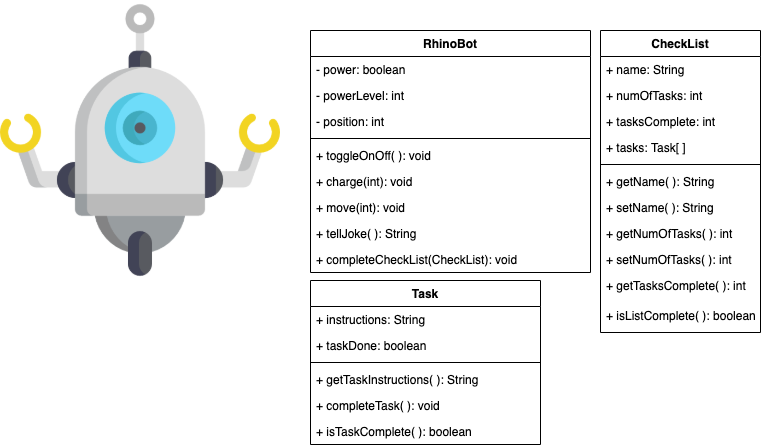

The diagram above was exported from draw.io. Its source (the exported page's mxGraphModel, read from the mxfile embedded in the PNG):
<mxGraphModel dx="119" dy="486" grid="1" gridSize="10" guides="1" tooltips="1" connect="1" arrows="1" fold="1" page="1" pageScale="1" pageWidth="827" pageHeight="1169" math="0" shadow="0">
  <root>
    <mxCell id="0" />
    <mxCell id="1" parent="0" />
    <mxCell id="6TPL4AKi-3FXdpoCNHnH-1" value="" style="shape=image;verticalLabelPosition=bottom;labelBackgroundColor=#ffffff;verticalAlign=top;aspect=fixed;imageAspect=0;image=data:image/png,(base64 omitted: 33808 chars);" parent="1" vertex="1">
      <mxGeometry x="860" y="50" width="280" height="280" as="geometry" />
    </mxCell>
    <mxCell id="6TPL4AKi-3FXdpoCNHnH-2" value="RhinoBot" style="swimlane;fontStyle=1;align=center;verticalAlign=top;childLayout=stackLayout;horizontal=1;startSize=26;horizontalStack=0;resizeParent=1;resizeParentMax=0;resizeLast=0;collapsible=1;marginBottom=0;" parent="1" vertex="1">
      <mxGeometry x="1170" y="80" width="280" height="242" as="geometry" />
    </mxCell>
    <mxCell id="6TPL4AKi-3FXdpoCNHnH-3" value="- power: boolean" style="text;strokeColor=none;fillColor=none;align=left;verticalAlign=top;spacingLeft=4;spacingRight=4;overflow=hidden;rotatable=0;points=[[0,0.5],[1,0.5]];portConstraint=eastwest;" parent="6TPL4AKi-3FXdpoCNHnH-2" vertex="1">
      <mxGeometry y="26" width="280" height="26" as="geometry" />
    </mxCell>
    <mxCell id="NoEuM11RnQhH59w2urLi-45" value="- powerLevel: int" style="text;strokeColor=none;fillColor=none;align=left;verticalAlign=top;spacingLeft=4;spacingRight=4;overflow=hidden;rotatable=0;points=[[0,0.5],[1,0.5]];portConstraint=eastwest;" parent="6TPL4AKi-3FXdpoCNHnH-2" vertex="1">
      <mxGeometry y="52" width="280" height="26" as="geometry" />
    </mxCell>
    <mxCell id="r1vtyuhYJ0un0MfzQUhX-29" value="- position: int" style="text;strokeColor=none;fillColor=none;align=left;verticalAlign=top;spacingLeft=4;spacingRight=4;overflow=hidden;rotatable=0;points=[[0,0.5],[1,0.5]];portConstraint=eastwest;" vertex="1" parent="6TPL4AKi-3FXdpoCNHnH-2">
      <mxGeometry y="78" width="280" height="26" as="geometry" />
    </mxCell>
    <mxCell id="6TPL4AKi-3FXdpoCNHnH-4" value="" style="line;strokeWidth=1;fillColor=none;align=left;verticalAlign=middle;spacingTop=-1;spacingLeft=3;spacingRight=3;rotatable=0;labelPosition=right;points=[];portConstraint=eastwest;" parent="6TPL4AKi-3FXdpoCNHnH-2" vertex="1">
      <mxGeometry y="104" width="280" height="8" as="geometry" />
    </mxCell>
    <mxCell id="r1vtyuhYJ0un0MfzQUhX-24" value="+ toggleOnOff( ): void" style="text;strokeColor=none;fillColor=none;align=left;verticalAlign=top;spacingLeft=4;spacingRight=4;overflow=hidden;rotatable=0;points=[[0,0.5],[1,0.5]];portConstraint=eastwest;" vertex="1" parent="6TPL4AKi-3FXdpoCNHnH-2">
      <mxGeometry y="112" width="280" height="26" as="geometry" />
    </mxCell>
    <mxCell id="r1vtyuhYJ0un0MfzQUhX-30" value="+ charge(int): void" style="text;strokeColor=none;fillColor=none;align=left;verticalAlign=top;spacingLeft=4;spacingRight=4;overflow=hidden;rotatable=0;points=[[0,0.5],[1,0.5]];portConstraint=eastwest;" vertex="1" parent="6TPL4AKi-3FXdpoCNHnH-2">
      <mxGeometry y="138" width="280" height="26" as="geometry" />
    </mxCell>
    <mxCell id="r1vtyuhYJ0un0MfzQUhX-21" value="+ move(int): void" style="text;strokeColor=none;fillColor=none;align=left;verticalAlign=top;spacingLeft=4;spacingRight=4;overflow=hidden;rotatable=0;points=[[0,0.5],[1,0.5]];portConstraint=eastwest;" vertex="1" parent="6TPL4AKi-3FXdpoCNHnH-2">
      <mxGeometry y="164" width="280" height="26" as="geometry" />
    </mxCell>
    <mxCell id="r1vtyuhYJ0un0MfzQUhX-31" value="+ tellJoke( ): String" style="text;strokeColor=none;fillColor=none;align=left;verticalAlign=top;spacingLeft=4;spacingRight=4;overflow=hidden;rotatable=0;points=[[0,0.5],[1,0.5]];portConstraint=eastwest;" vertex="1" parent="6TPL4AKi-3FXdpoCNHnH-2">
      <mxGeometry y="190" width="280" height="26" as="geometry" />
    </mxCell>
    <mxCell id="r1vtyuhYJ0un0MfzQUhX-32" value="+ completeCheckList(CheckList): void" style="text;strokeColor=none;fillColor=none;align=left;verticalAlign=top;spacingLeft=4;spacingRight=4;overflow=hidden;rotatable=0;points=[[0,0.5],[1,0.5]];portConstraint=eastwest;" vertex="1" parent="6TPL4AKi-3FXdpoCNHnH-2">
      <mxGeometry y="216" width="280" height="26" as="geometry" />
    </mxCell>
    <mxCell id="NoEuM11RnQhH59w2urLi-53" value="CheckList" style="swimlane;fontStyle=1;align=center;verticalAlign=top;childLayout=stackLayout;horizontal=1;startSize=26;horizontalStack=0;resizeParent=1;resizeParentMax=0;resizeLast=0;collapsible=1;marginBottom=0;" parent="1" vertex="1">
      <mxGeometry x="1460" y="80" width="160" height="302" as="geometry" />
    </mxCell>
    <mxCell id="NoEuM11RnQhH59w2urLi-54" value="+ name: String" style="text;strokeColor=none;fillColor=none;align=left;verticalAlign=top;spacingLeft=4;spacingRight=4;overflow=hidden;rotatable=0;points=[[0,0.5],[1,0.5]];portConstraint=eastwest;" parent="NoEuM11RnQhH59w2urLi-53" vertex="1">
      <mxGeometry y="26" width="160" height="26" as="geometry" />
    </mxCell>
    <mxCell id="r1vtyuhYJ0un0MfzQUhX-2" value="+ numOfTasks: int" style="text;strokeColor=none;fillColor=none;align=left;verticalAlign=top;spacingLeft=4;spacingRight=4;overflow=hidden;rotatable=0;points=[[0,0.5],[1,0.5]];portConstraint=eastwest;" vertex="1" parent="NoEuM11RnQhH59w2urLi-53">
      <mxGeometry y="52" width="160" height="26" as="geometry" />
    </mxCell>
    <mxCell id="r1vtyuhYJ0un0MfzQUhX-13" value="+ tasksComplete: int" style="text;strokeColor=none;fillColor=none;align=left;verticalAlign=top;spacingLeft=4;spacingRight=4;overflow=hidden;rotatable=0;points=[[0,0.5],[1,0.5]];portConstraint=eastwest;" vertex="1" parent="NoEuM11RnQhH59w2urLi-53">
      <mxGeometry y="78" width="160" height="26" as="geometry" />
    </mxCell>
    <mxCell id="r1vtyuhYJ0un0MfzQUhX-33" value="+ tasks: Task[ ]" style="text;strokeColor=none;fillColor=none;align=left;verticalAlign=top;spacingLeft=4;spacingRight=4;overflow=hidden;rotatable=0;points=[[0,0.5],[1,0.5]];portConstraint=eastwest;" vertex="1" parent="NoEuM11RnQhH59w2urLi-53">
      <mxGeometry y="104" width="160" height="26" as="geometry" />
    </mxCell>
    <mxCell id="NoEuM11RnQhH59w2urLi-55" value="" style="line;strokeWidth=1;fillColor=none;align=left;verticalAlign=middle;spacingTop=-1;spacingLeft=3;spacingRight=3;rotatable=0;labelPosition=right;points=[];portConstraint=eastwest;" parent="NoEuM11RnQhH59w2urLi-53" vertex="1">
      <mxGeometry y="130" width="160" height="8" as="geometry" />
    </mxCell>
    <mxCell id="NoEuM11RnQhH59w2urLi-56" value="+ getName( ): String" style="text;strokeColor=none;fillColor=none;align=left;verticalAlign=top;spacingLeft=4;spacingRight=4;overflow=hidden;rotatable=0;points=[[0,0.5],[1,0.5]];portConstraint=eastwest;" parent="NoEuM11RnQhH59w2urLi-53" vertex="1">
      <mxGeometry y="138" width="160" height="26" as="geometry" />
    </mxCell>
    <mxCell id="r1vtyuhYJ0un0MfzQUhX-40" value="+ setName( ): String" style="text;strokeColor=none;fillColor=none;align=left;verticalAlign=top;spacingLeft=4;spacingRight=4;overflow=hidden;rotatable=0;points=[[0,0.5],[1,0.5]];portConstraint=eastwest;" vertex="1" parent="NoEuM11RnQhH59w2urLi-53">
      <mxGeometry y="164" width="160" height="26" as="geometry" />
    </mxCell>
    <mxCell id="r1vtyuhYJ0un0MfzQUhX-3" value="+ getNumOfTasks( ): int" style="text;strokeColor=none;fillColor=none;align=left;verticalAlign=top;spacingLeft=4;spacingRight=4;overflow=hidden;rotatable=0;points=[[0,0.5],[1,0.5]];portConstraint=eastwest;" vertex="1" parent="NoEuM11RnQhH59w2urLi-53">
      <mxGeometry y="190" width="160" height="26" as="geometry" />
    </mxCell>
    <mxCell id="r1vtyuhYJ0un0MfzQUhX-41" value="+ setNumOfTasks( ): int" style="text;strokeColor=none;fillColor=none;align=left;verticalAlign=top;spacingLeft=4;spacingRight=4;overflow=hidden;rotatable=0;points=[[0,0.5],[1,0.5]];portConstraint=eastwest;" vertex="1" parent="NoEuM11RnQhH59w2urLi-53">
      <mxGeometry y="216" width="160" height="26" as="geometry" />
    </mxCell>
    <mxCell id="r1vtyuhYJ0un0MfzQUhX-14" value="+ getTasksComplete( ): int" style="text;strokeColor=none;fillColor=none;align=left;verticalAlign=top;spacingLeft=4;spacingRight=4;overflow=hidden;rotatable=0;points=[[0,0.5],[1,0.5]];portConstraint=eastwest;" vertex="1" parent="NoEuM11RnQhH59w2urLi-53">
      <mxGeometry y="242" width="160" height="30" as="geometry" />
    </mxCell>
    <mxCell id="r1vtyuhYJ0un0MfzQUhX-28" value="+ isListComplete( ): boolean" style="text;strokeColor=none;fillColor=none;align=left;verticalAlign=top;spacingLeft=4;spacingRight=4;overflow=hidden;rotatable=0;points=[[0,0.5],[1,0.5]];portConstraint=eastwest;" vertex="1" parent="NoEuM11RnQhH59w2urLi-53">
      <mxGeometry y="272" width="160" height="30" as="geometry" />
    </mxCell>
    <mxCell id="r1vtyuhYJ0un0MfzQUhX-34" value="Task" style="swimlane;fontStyle=1;align=center;verticalAlign=top;childLayout=stackLayout;horizontal=1;startSize=26;horizontalStack=0;resizeParent=1;resizeParentMax=0;resizeLast=0;collapsible=1;marginBottom=0;" vertex="1" parent="1">
      <mxGeometry x="1170" y="330" width="230" height="164" as="geometry" />
    </mxCell>
    <mxCell id="r1vtyuhYJ0un0MfzQUhX-35" value="+ instructions: String" style="text;strokeColor=none;fillColor=none;align=left;verticalAlign=top;spacingLeft=4;spacingRight=4;overflow=hidden;rotatable=0;points=[[0,0.5],[1,0.5]];portConstraint=eastwest;" vertex="1" parent="r1vtyuhYJ0un0MfzQUhX-34">
      <mxGeometry y="26" width="230" height="26" as="geometry" />
    </mxCell>
    <mxCell id="r1vtyuhYJ0un0MfzQUhX-38" value="+ taskDone: boolean" style="text;strokeColor=none;fillColor=none;align=left;verticalAlign=top;spacingLeft=4;spacingRight=4;overflow=hidden;rotatable=0;points=[[0,0.5],[1,0.5]];portConstraint=eastwest;" vertex="1" parent="r1vtyuhYJ0un0MfzQUhX-34">
      <mxGeometry y="52" width="230" height="26" as="geometry" />
    </mxCell>
    <mxCell id="r1vtyuhYJ0un0MfzQUhX-36" value="" style="line;strokeWidth=1;fillColor=none;align=left;verticalAlign=middle;spacingTop=-1;spacingLeft=3;spacingRight=3;rotatable=0;labelPosition=right;points=[];portConstraint=eastwest;" vertex="1" parent="r1vtyuhYJ0un0MfzQUhX-34">
      <mxGeometry y="78" width="230" height="8" as="geometry" />
    </mxCell>
    <mxCell id="r1vtyuhYJ0un0MfzQUhX-37" value="+ getTaskInstructions( ): String" style="text;strokeColor=none;fillColor=none;align=left;verticalAlign=top;spacingLeft=4;spacingRight=4;overflow=hidden;rotatable=0;points=[[0,0.5],[1,0.5]];portConstraint=eastwest;" vertex="1" parent="r1vtyuhYJ0un0MfzQUhX-34">
      <mxGeometry y="86" width="230" height="26" as="geometry" />
    </mxCell>
    <mxCell id="r1vtyuhYJ0un0MfzQUhX-42" value="+ completeTask( ): void" style="text;strokeColor=none;fillColor=none;align=left;verticalAlign=top;spacingLeft=4;spacingRight=4;overflow=hidden;rotatable=0;points=[[0,0.5],[1,0.5]];portConstraint=eastwest;" vertex="1" parent="r1vtyuhYJ0un0MfzQUhX-34">
      <mxGeometry y="112" width="230" height="26" as="geometry" />
    </mxCell>
    <mxCell id="r1vtyuhYJ0un0MfzQUhX-39" value="+ isTaskComplete( ): boolean" style="text;strokeColor=none;fillColor=none;align=left;verticalAlign=top;spacingLeft=4;spacingRight=4;overflow=hidden;rotatable=0;points=[[0,0.5],[1,0.5]];portConstraint=eastwest;" vertex="1" parent="r1vtyuhYJ0un0MfzQUhX-34">
      <mxGeometry y="138" width="230" height="26" as="geometry" />
    </mxCell>
  </root>
</mxGraphModel>